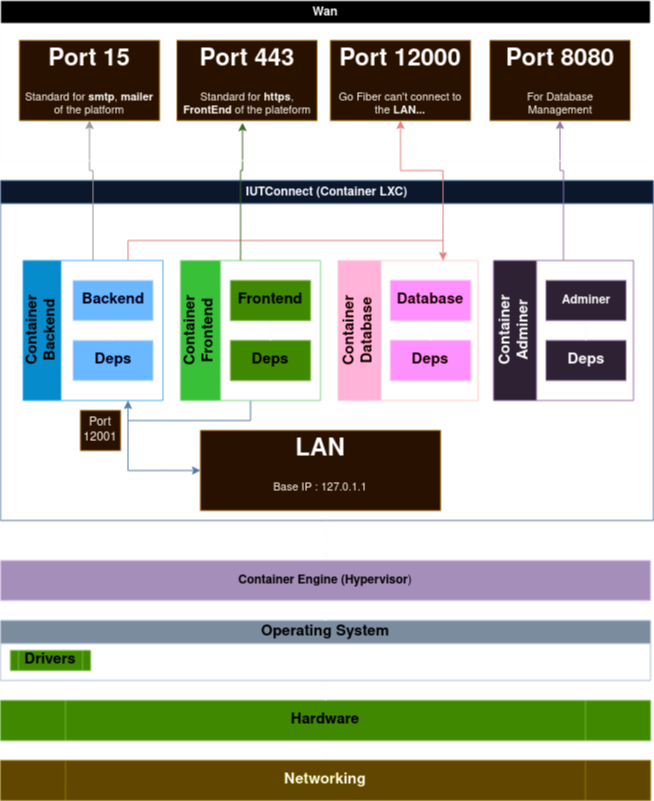

The diagram above was exported from draw.io. Its source (the exported page's mxGraphModel, read from the mxfile embedded in the PNG):
<mxGraphModel dx="539" dy="1899" grid="1" gridSize="10" guides="1" tooltips="1" connect="1" arrows="1" fold="1" page="1" pageScale="1" pageWidth="827" pageHeight="1169" math="0" shadow="0">
  <root>
    <mxCell id="0" />
    <mxCell id="1" parent="0" />
    <mxCell id="H77Bqp1vxCWgU6p8fqA4-30" style="edgeStyle=orthogonalEdgeStyle;rounded=0;orthogonalLoop=1;jettySize=auto;html=1;entryX=0.5;entryY=0;entryDx=0;entryDy=0;" edge="1" parent="1" source="K-PBt9WPEED1JRGhha5j-45" target="K-PBt9WPEED1JRGhha5j-51">
      <mxGeometry relative="1" as="geometry" />
    </mxCell>
    <mxCell id="K-PBt9WPEED1JRGhha5j-45" value="IUTConnect (Container LXC)" style="swimlane;whiteSpace=wrap;html=1;startSize=23;fillColor=#dae8fc;strokeColor=#6c8ebf;" parent="1" vertex="1">
      <mxGeometry x="840" y="-980" width="653" height="340" as="geometry" />
    </mxCell>
    <mxCell id="H77Bqp1vxCWgU6p8fqA4-22" style="edgeStyle=orthogonalEdgeStyle;rounded=0;orthogonalLoop=1;jettySize=auto;html=1;exitX=0.75;exitY=0;exitDx=0;exitDy=0;entryX=0.75;entryY=0;entryDx=0;entryDy=0;fillColor=#f8cecc;strokeColor=#b85450;" edge="1" parent="K-PBt9WPEED1JRGhha5j-45" source="K-PBt9WPEED1JRGhha5j-52" target="K-PBt9WPEED1JRGhha5j-60">
      <mxGeometry relative="1" as="geometry">
        <Array as="points">
          <mxPoint x="127" y="60" />
          <mxPoint x="443" y="60" />
        </Array>
      </mxGeometry>
    </mxCell>
    <mxCell id="H77Bqp1vxCWgU6p8fqA4-27" style="edgeStyle=orthogonalEdgeStyle;rounded=0;orthogonalLoop=1;jettySize=auto;html=1;exitX=0.75;exitY=1;exitDx=0;exitDy=0;entryX=0;entryY=0.5;entryDx=0;entryDy=0;fillColor=#dae8fc;strokeColor=#6c8ebf;" edge="1" parent="K-PBt9WPEED1JRGhha5j-45" source="K-PBt9WPEED1JRGhha5j-52" target="H77Bqp1vxCWgU6p8fqA4-26">
      <mxGeometry relative="1" as="geometry" />
    </mxCell>
    <mxCell id="K-PBt9WPEED1JRGhha5j-52" value="&lt;div style=&quot;font-size: 13px;&quot;&gt;&lt;font style=&quot;font-size: 15px;&quot;&gt;Container&lt;/font&gt;&lt;/div&gt;&lt;div style=&quot;font-size: 13px;&quot;&gt;&lt;font style=&quot;font-size: 15px;&quot;&gt;Backend&lt;/font&gt;&lt;/div&gt;" style="swimlane;horizontal=0;whiteSpace=wrap;html=1;startSize=38;fillColor=#1ba1e2;fontColor=#ffffff;strokeColor=#006EAF;" parent="K-PBt9WPEED1JRGhha5j-45" vertex="1">
      <mxGeometry x="22.5" y="80" width="140" height="140" as="geometry" />
    </mxCell>
    <mxCell id="K-PBt9WPEED1JRGhha5j-53" value="&lt;font size=&quot;1&quot;&gt;&lt;b style=&quot;font-size: 15px;&quot;&gt;Deps&lt;/b&gt;&lt;/font&gt;" style="rounded=0;whiteSpace=wrap;html=1;fillColor=#0050ef;fontColor=#ffffff;strokeColor=#001DBC;" parent="K-PBt9WPEED1JRGhha5j-52" vertex="1">
      <mxGeometry x="50" y="80" width="80" height="40" as="geometry" />
    </mxCell>
    <mxCell id="K-PBt9WPEED1JRGhha5j-91" style="edgeStyle=orthogonalEdgeStyle;rounded=0;orthogonalLoop=1;jettySize=auto;html=1;entryX=0.5;entryY=0;entryDx=0;entryDy=0;" parent="K-PBt9WPEED1JRGhha5j-52" source="K-PBt9WPEED1JRGhha5j-55" target="K-PBt9WPEED1JRGhha5j-53" edge="1">
      <mxGeometry relative="1" as="geometry" />
    </mxCell>
    <mxCell id="K-PBt9WPEED1JRGhha5j-55" value="&lt;b&gt;&lt;font style=&quot;font-size: 15px;&quot;&gt;Backend&lt;/font&gt;&lt;/b&gt;" style="rounded=0;whiteSpace=wrap;html=1;rotation=0;fillColor=#0050ef;fontColor=#ffffff;strokeColor=#001DBC;" parent="K-PBt9WPEED1JRGhha5j-52" vertex="1">
      <mxGeometry x="50" y="20" width="80" height="40" as="geometry" />
    </mxCell>
    <mxCell id="H77Bqp1vxCWgU6p8fqA4-28" style="edgeStyle=orthogonalEdgeStyle;rounded=0;orthogonalLoop=1;jettySize=auto;html=1;exitX=0.5;exitY=1;exitDx=0;exitDy=0;entryX=0.75;entryY=1;entryDx=0;entryDy=0;fillColor=#dae8fc;strokeColor=#6c8ebf;" edge="1" parent="K-PBt9WPEED1JRGhha5j-45" source="K-PBt9WPEED1JRGhha5j-56" target="K-PBt9WPEED1JRGhha5j-52">
      <mxGeometry relative="1" as="geometry" />
    </mxCell>
    <mxCell id="K-PBt9WPEED1JRGhha5j-56" value="&lt;div style=&quot;font-size: 13px;&quot;&gt;&lt;font style=&quot;font-size: 15px;&quot;&gt;Container Frontend&lt;/font&gt;&lt;/div&gt;" style="swimlane;horizontal=0;whiteSpace=wrap;html=1;startSize=40;fillColor=#008a00;fontColor=#ffffff;strokeColor=#005700;" parent="K-PBt9WPEED1JRGhha5j-45" vertex="1">
      <mxGeometry x="180" y="80" width="140" height="140" as="geometry" />
    </mxCell>
    <mxCell id="K-PBt9WPEED1JRGhha5j-57" value="&lt;font size=&quot;1&quot;&gt;&lt;b style=&quot;font-size: 15px;&quot;&gt;Deps&lt;/b&gt;&lt;/font&gt;" style="rounded=0;whiteSpace=wrap;html=1;fillColor=#60a917;fontColor=#ffffff;strokeColor=#2D7600;" parent="K-PBt9WPEED1JRGhha5j-56" vertex="1">
      <mxGeometry x="50" y="80" width="80" height="40" as="geometry" />
    </mxCell>
    <mxCell id="K-PBt9WPEED1JRGhha5j-71" style="edgeStyle=orthogonalEdgeStyle;rounded=0;orthogonalLoop=1;jettySize=auto;html=1;exitX=0;exitY=0.5;exitDx=0;exitDy=0;" parent="K-PBt9WPEED1JRGhha5j-56" source="K-PBt9WPEED1JRGhha5j-59" edge="1">
      <mxGeometry relative="1" as="geometry">
        <mxPoint x="59.96551724137953" y="40.27586206896558" as="targetPoint" />
      </mxGeometry>
    </mxCell>
    <mxCell id="K-PBt9WPEED1JRGhha5j-92" style="edgeStyle=orthogonalEdgeStyle;rounded=0;orthogonalLoop=1;jettySize=auto;html=1;entryX=0.5;entryY=0;entryDx=0;entryDy=0;" parent="K-PBt9WPEED1JRGhha5j-56" source="K-PBt9WPEED1JRGhha5j-59" target="K-PBt9WPEED1JRGhha5j-57" edge="1">
      <mxGeometry relative="1" as="geometry" />
    </mxCell>
    <mxCell id="K-PBt9WPEED1JRGhha5j-59" value="&lt;font style=&quot;font-size: 15px;&quot;&gt;&lt;b&gt;Frontend&lt;/b&gt;&lt;/font&gt;" style="rounded=0;whiteSpace=wrap;html=1;rotation=0;fillColor=#60a917;fontColor=#ffffff;strokeColor=#2D7600;" parent="K-PBt9WPEED1JRGhha5j-56" vertex="1">
      <mxGeometry x="50" y="20" width="80" height="40" as="geometry" />
    </mxCell>
    <mxCell id="K-PBt9WPEED1JRGhha5j-60" value="&lt;div style=&quot;font-size: 13px;&quot;&gt;&lt;font style=&quot;font-size: 15px;&quot;&gt;Container Database&lt;/font&gt;&lt;/div&gt;" style="swimlane;horizontal=0;whiteSpace=wrap;html=1;startSize=43;fillColor=#a20025;fontColor=#ffffff;strokeColor=#6F0000;" parent="K-PBt9WPEED1JRGhha5j-45" vertex="1">
      <mxGeometry x="337.5" y="80" width="140" height="140" as="geometry" />
    </mxCell>
    <mxCell id="K-PBt9WPEED1JRGhha5j-61" value="&lt;font size=&quot;1&quot;&gt;&lt;b style=&quot;font-size: 15px;&quot;&gt;Deps&lt;/b&gt;&lt;/font&gt;" style="rounded=0;whiteSpace=wrap;html=1;fillColor=#d80073;fontColor=#ffffff;strokeColor=#A50040;" parent="K-PBt9WPEED1JRGhha5j-60" vertex="1">
      <mxGeometry x="52.5" y="80" width="80" height="40" as="geometry" />
    </mxCell>
    <mxCell id="K-PBt9WPEED1JRGhha5j-93" style="edgeStyle=orthogonalEdgeStyle;rounded=0;orthogonalLoop=1;jettySize=auto;html=1;entryX=0.5;entryY=0;entryDx=0;entryDy=0;" parent="K-PBt9WPEED1JRGhha5j-60" source="K-PBt9WPEED1JRGhha5j-63" target="K-PBt9WPEED1JRGhha5j-61" edge="1">
      <mxGeometry relative="1" as="geometry" />
    </mxCell>
    <mxCell id="K-PBt9WPEED1JRGhha5j-63" value="&lt;font style=&quot;font-size: 15px;&quot;&gt;&lt;b&gt;Database&lt;/b&gt;&lt;/font&gt;" style="rounded=0;whiteSpace=wrap;html=1;rotation=0;fillColor=#d80073;fontColor=#ffffff;strokeColor=#A50040;" parent="K-PBt9WPEED1JRGhha5j-60" vertex="1">
      <mxGeometry x="52.5" y="20" width="80" height="40" as="geometry" />
    </mxCell>
    <mxCell id="H77Bqp1vxCWgU6p8fqA4-1" value="&lt;div style=&quot;font-size: 13px;&quot;&gt;&lt;font style=&quot;font-size: 15px;&quot;&gt;Container&lt;br&gt;&lt;/font&gt;&lt;/div&gt;&lt;div style=&quot;font-size: 13px;&quot;&gt;&lt;font style=&quot;font-size: 15px;&quot;&gt;Adminer&lt;/font&gt;&lt;/div&gt;" style="swimlane;horizontal=0;whiteSpace=wrap;html=1;startSize=43;fillColor=#e1d5e7;strokeColor=#9673a6;" vertex="1" parent="K-PBt9WPEED1JRGhha5j-45">
      <mxGeometry x="493" y="80" width="140" height="140" as="geometry" />
    </mxCell>
    <mxCell id="H77Bqp1vxCWgU6p8fqA4-2" value="&lt;font size=&quot;1&quot;&gt;&lt;b style=&quot;font-size: 15px;&quot;&gt;Deps&lt;/b&gt;&lt;/font&gt;" style="rounded=0;whiteSpace=wrap;html=1;fillColor=#e1d5e7;strokeColor=#9673a6;" vertex="1" parent="H77Bqp1vxCWgU6p8fqA4-1">
      <mxGeometry x="52.5" y="80" width="80" height="40" as="geometry" />
    </mxCell>
    <mxCell id="H77Bqp1vxCWgU6p8fqA4-3" style="edgeStyle=orthogonalEdgeStyle;rounded=0;orthogonalLoop=1;jettySize=auto;html=1;entryX=0.5;entryY=0;entryDx=0;entryDy=0;" edge="1" parent="H77Bqp1vxCWgU6p8fqA4-1" source="H77Bqp1vxCWgU6p8fqA4-4" target="H77Bqp1vxCWgU6p8fqA4-2">
      <mxGeometry relative="1" as="geometry" />
    </mxCell>
    <mxCell id="H77Bqp1vxCWgU6p8fqA4-4" value="&lt;b&gt;Adminer&lt;/b&gt;" style="rounded=0;whiteSpace=wrap;html=1;rotation=0;fillColor=#e1d5e7;strokeColor=#9673a6;" vertex="1" parent="H77Bqp1vxCWgU6p8fqA4-1">
      <mxGeometry x="52.5" y="20" width="80" height="40" as="geometry" />
    </mxCell>
    <mxCell id="H77Bqp1vxCWgU6p8fqA4-20" value="Port 12001" style="text;html=1;strokeColor=#d79b00;fillColor=#ffe6cc;align=center;verticalAlign=middle;whiteSpace=wrap;rounded=0;" vertex="1" parent="K-PBt9WPEED1JRGhha5j-45">
      <mxGeometry x="80" y="230" width="40" height="40" as="geometry" />
    </mxCell>
    <mxCell id="H77Bqp1vxCWgU6p8fqA4-26" value="&lt;h1 align=&quot;center&quot;&gt;LAN&lt;br&gt;&lt;/h1&gt;&lt;p style=&quot;font-size: 11px;&quot; align=&quot;center&quot;&gt;Base IP : 127.0.1.1&lt;/p&gt;" style="text;html=1;strokeColor=#d79b00;fillColor=#ffe6cc;spacing=5;spacingTop=-20;whiteSpace=wrap;overflow=hidden;rounded=0;align=center;" vertex="1" parent="K-PBt9WPEED1JRGhha5j-45">
      <mxGeometry x="200" y="250" width="240" height="80" as="geometry" />
    </mxCell>
    <mxCell id="H77Bqp1vxCWgU6p8fqA4-16" style="edgeStyle=orthogonalEdgeStyle;rounded=0;orthogonalLoop=1;jettySize=auto;html=1;entryX=0.5;entryY=1;entryDx=0;entryDy=0;fillColor=#e1d5e7;strokeColor=#9673a6;" edge="1" parent="1" source="H77Bqp1vxCWgU6p8fqA4-1" target="H77Bqp1vxCWgU6p8fqA4-15">
      <mxGeometry relative="1" as="geometry">
        <Array as="points">
          <mxPoint x="1403" y="-990" />
          <mxPoint x="1399" y="-990" />
        </Array>
      </mxGeometry>
    </mxCell>
    <mxCell id="H77Bqp1vxCWgU6p8fqA4-7" style="edgeStyle=orthogonalEdgeStyle;rounded=0;orthogonalLoop=1;jettySize=auto;html=1;entryX=0.5;entryY=1;entryDx=0;entryDy=0;fillColor=#f5f5f5;strokeColor=#666666;" edge="1" parent="1" source="K-PBt9WPEED1JRGhha5j-52" target="H77Bqp1vxCWgU6p8fqA4-10">
      <mxGeometry relative="1" as="geometry">
        <mxPoint x="933" y="-960" as="targetPoint" />
        <Array as="points">
          <mxPoint x="933" y="-990" />
          <mxPoint x="929" y="-990" />
        </Array>
      </mxGeometry>
    </mxCell>
    <mxCell id="H77Bqp1vxCWgU6p8fqA4-8" style="edgeStyle=orthogonalEdgeStyle;rounded=0;orthogonalLoop=1;jettySize=auto;html=1;entryX=0.468;entryY=1.027;entryDx=0;entryDy=0;entryPerimeter=0;fillColor=#d5e8d4;strokeColor=#82b366;" edge="1" parent="1" source="K-PBt9WPEED1JRGhha5j-56" target="H77Bqp1vxCWgU6p8fqA4-9">
      <mxGeometry relative="1" as="geometry">
        <mxPoint x="1090" y="-960" as="targetPoint" />
        <Array as="points">
          <mxPoint x="1080" y="-990" />
          <mxPoint x="1082" y="-990" />
        </Array>
      </mxGeometry>
    </mxCell>
    <mxCell id="K-PBt9WPEED1JRGhha5j-99" style="edgeStyle=orthogonalEdgeStyle;rounded=0;orthogonalLoop=1;jettySize=auto;html=1;entryX=0.5;entryY=0;entryDx=0;entryDy=0;" parent="1" source="K-PBt9WPEED1JRGhha5j-46" target="K-PBt9WPEED1JRGhha5j-66" edge="1">
      <mxGeometry relative="1" as="geometry" />
    </mxCell>
    <mxCell id="K-PBt9WPEED1JRGhha5j-46" value="&lt;font size=&quot;1&quot;&gt;&lt;b style=&quot;font-size: 15px;&quot;&gt;Hardware&lt;/b&gt;&lt;/font&gt;" style="shape=process;whiteSpace=wrap;html=1;backgroundOutline=1;fillColor=#60a917;fontColor=#ffffff;strokeColor=#2D7600;" parent="1" vertex="1">
      <mxGeometry x="840" y="-460" width="650" height="40" as="geometry" />
    </mxCell>
    <mxCell id="K-PBt9WPEED1JRGhha5j-66" value="&lt;font size=&quot;1&quot;&gt;&lt;b style=&quot;font-size: 15px;&quot;&gt;Networking&lt;/b&gt;&lt;/font&gt;" style="shape=process;whiteSpace=wrap;html=1;backgroundOutline=1;fillColor=#e3c800;fontColor=#000000;strokeColor=#B09500;" parent="1" vertex="1">
      <mxGeometry x="840" y="-400" width="650" height="40" as="geometry" />
    </mxCell>
    <mxCell id="K-PBt9WPEED1JRGhha5j-98" style="edgeStyle=orthogonalEdgeStyle;rounded=0;orthogonalLoop=1;jettySize=auto;html=1;entryX=0.5;entryY=0;entryDx=0;entryDy=0;" parent="1" source="K-PBt9WPEED1JRGhha5j-48" target="K-PBt9WPEED1JRGhha5j-46" edge="1">
      <mxGeometry relative="1" as="geometry" />
    </mxCell>
    <mxCell id="K-PBt9WPEED1JRGhha5j-48" value="&lt;div style=&quot;font-size: 13px;&quot;&gt;&lt;font style=&quot;font-size: 15px;&quot;&gt;Operating System&lt;/font&gt;&lt;/div&gt;" style="swimlane;whiteSpace=wrap;html=1;fillColor=#647687;fontColor=#ffffff;strokeColor=#314354;" parent="1" vertex="1">
      <mxGeometry x="840" y="-540" width="650" height="60" as="geometry">
        <mxRectangle x="20" y="260" width="140" height="30" as="alternateBounds" />
      </mxGeometry>
    </mxCell>
    <mxCell id="K-PBt9WPEED1JRGhha5j-49" value="&lt;font size=&quot;1&quot;&gt;&lt;b style=&quot;font-size: 15px;&quot;&gt;Drivers&lt;/b&gt;&lt;/font&gt;" style="shape=process;whiteSpace=wrap;html=1;backgroundOutline=1;fillColor=#60a917;fontColor=#ffffff;strokeColor=#2D7600;" parent="K-PBt9WPEED1JRGhha5j-48" vertex="1">
      <mxGeometry x="10" y="30" width="80" height="20" as="geometry" />
    </mxCell>
    <mxCell id="K-PBt9WPEED1JRGhha5j-50" style="edgeStyle=orthogonalEdgeStyle;rounded=0;orthogonalLoop=1;jettySize=auto;html=1;exitX=0.5;exitY=1;exitDx=0;exitDy=0;" parent="K-PBt9WPEED1JRGhha5j-48" source="K-PBt9WPEED1JRGhha5j-49" target="K-PBt9WPEED1JRGhha5j-49" edge="1">
      <mxGeometry relative="1" as="geometry" />
    </mxCell>
    <mxCell id="K-PBt9WPEED1JRGhha5j-97" style="edgeStyle=orthogonalEdgeStyle;rounded=0;orthogonalLoop=1;jettySize=auto;html=1;entryX=0.5;entryY=0;entryDx=0;entryDy=0;" parent="1" source="K-PBt9WPEED1JRGhha5j-51" target="K-PBt9WPEED1JRGhha5j-48" edge="1">
      <mxGeometry relative="1" as="geometry" />
    </mxCell>
    <mxCell id="K-PBt9WPEED1JRGhha5j-51" value="&lt;div&gt;&lt;b&gt;Container Engine (Hypervisor&lt;/b&gt;)&lt;/div&gt;" style="rounded=0;whiteSpace=wrap;html=1;fillColor=#76608a;fontColor=#ffffff;strokeColor=#432D57;" parent="1" vertex="1">
      <mxGeometry x="840" y="-600" width="650" height="40" as="geometry" />
    </mxCell>
    <mxCell id="H77Bqp1vxCWgU6p8fqA4-29" value="Wan" style="swimlane;whiteSpace=wrap;html=1;" vertex="1" parent="1">
      <mxGeometry x="840" y="-1160" width="650" height="160" as="geometry" />
    </mxCell>
    <mxCell id="H77Bqp1vxCWgU6p8fqA4-10" value="&lt;h1 align=&quot;center&quot;&gt;Port 15&lt;br&gt;&lt;/h1&gt;&lt;p style=&quot;font-size: 11px;&quot; align=&quot;center&quot;&gt;Standard for &lt;b&gt;smtp&lt;/b&gt;, &lt;b&gt;mailer&lt;/b&gt; of the platform&lt;/p&gt;" style="text;html=1;strokeColor=#d79b00;fillColor=#ffe6cc;spacing=5;spacingTop=-20;whiteSpace=wrap;overflow=hidden;rounded=0;align=center;" vertex="1" parent="H77Bqp1vxCWgU6p8fqA4-29">
      <mxGeometry x="19" y="40" width="140" height="80" as="geometry" />
    </mxCell>
    <mxCell id="H77Bqp1vxCWgU6p8fqA4-9" value="&lt;h1 align=&quot;center&quot;&gt;Port 443&lt;br&gt;&lt;/h1&gt;&lt;p style=&quot;font-size: 11px;&quot; align=&quot;center&quot;&gt;Standard for &lt;b&gt;https&lt;/b&gt;, &lt;b&gt;FrontEnd&lt;/b&gt; of the plateform&lt;/p&gt;" style="text;html=1;strokeColor=#d79b00;fillColor=#ffe6cc;spacing=5;spacingTop=-20;whiteSpace=wrap;overflow=hidden;rounded=0;align=center;" vertex="1" parent="H77Bqp1vxCWgU6p8fqA4-29">
      <mxGeometry x="176.5" y="40" width="140" height="80" as="geometry" />
    </mxCell>
    <mxCell id="H77Bqp1vxCWgU6p8fqA4-11" value="&lt;h1 align=&quot;center&quot;&gt;Port 12000&lt;br&gt;&lt;/h1&gt;&lt;p style=&quot;font-size: 11px;&quot; align=&quot;center&quot;&gt;Go Fiber can't connect to the &lt;b&gt;LAN...&lt;/b&gt;&lt;br&gt;&lt;/p&gt;" style="text;html=1;strokeColor=#d79b00;fillColor=#ffe6cc;spacing=5;spacingTop=-20;whiteSpace=wrap;overflow=hidden;rounded=0;align=center;" vertex="1" parent="H77Bqp1vxCWgU6p8fqA4-29">
      <mxGeometry x="330" y="40" width="140" height="80" as="geometry" />
    </mxCell>
    <mxCell id="H77Bqp1vxCWgU6p8fqA4-15" value="&lt;h1 align=&quot;center&quot;&gt;Port 8080&lt;br&gt;&lt;/h1&gt;&lt;p align=&quot;center&quot; style=&quot;font-size: 11px;&quot;&gt;For Database Management&lt;br&gt;&lt;/p&gt;" style="text;html=1;strokeColor=#d79b00;fillColor=#ffe6cc;spacing=5;spacingTop=-20;whiteSpace=wrap;overflow=hidden;rounded=0;align=center;" vertex="1" parent="H77Bqp1vxCWgU6p8fqA4-29">
      <mxGeometry x="489.5" y="40" width="140" height="80" as="geometry" />
    </mxCell>
    <mxCell id="H77Bqp1vxCWgU6p8fqA4-31" style="edgeStyle=orthogonalEdgeStyle;rounded=0;orthogonalLoop=1;jettySize=auto;html=1;exitX=0.75;exitY=0;exitDx=0;exitDy=0;entryX=0.5;entryY=1;entryDx=0;entryDy=0;fillColor=#f8cecc;strokeColor=#b85450;" edge="1" parent="1" source="K-PBt9WPEED1JRGhha5j-60" target="H77Bqp1vxCWgU6p8fqA4-11">
      <mxGeometry relative="1" as="geometry">
        <Array as="points">
          <mxPoint x="1283" y="-990" />
          <mxPoint x="1240" y="-990" />
        </Array>
      </mxGeometry>
    </mxCell>
  </root>
</mxGraphModel>